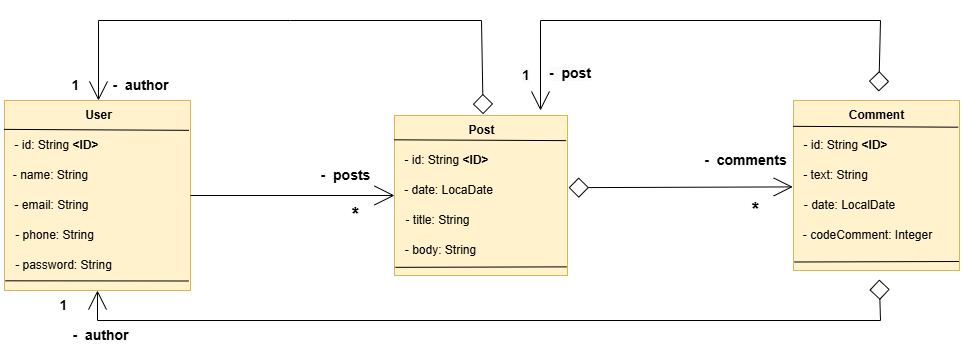

The diagram above was exported from draw.io. Its source (the exported page's mxGraphModel, read from the mxfile embedded in the PNG):
<mxGraphModel dx="1105" dy="586" grid="1" gridSize="10" guides="1" tooltips="1" connect="1" arrows="1" fold="1" page="1" pageScale="1" pageWidth="1654" pageHeight="2336" math="0" shadow="0">
  <root>
    <mxCell id="WIyWlLk6GJQsqaUBKTNV-0" />
    <mxCell id="WIyWlLk6GJQsqaUBKTNV-1" parent="WIyWlLk6GJQsqaUBKTNV-0" />
    <mxCell id="XicN0wCaiLsOPCzFvgXJ-3" value="" style="rounded=0;whiteSpace=wrap;html=1;fillColor=#fff2cc;strokeColor=#d6b656;" vertex="1" parent="WIyWlLk6GJQsqaUBKTNV-1">
      <mxGeometry x="264" y="240" width="186" height="190" as="geometry" />
    </mxCell>
    <mxCell id="XicN0wCaiLsOPCzFvgXJ-4" value="&lt;b&gt;User&lt;/b&gt;" style="text;html=1;align=center;verticalAlign=middle;resizable=0;points=[];autosize=1;strokeColor=none;fillColor=none;" vertex="1" parent="WIyWlLk6GJQsqaUBKTNV-1">
      <mxGeometry x="333" y="240" width="50" height="30" as="geometry" />
    </mxCell>
    <mxCell id="XicN0wCaiLsOPCzFvgXJ-5" value="- id: String &lt;b&gt;&amp;lt;ID&amp;gt;&lt;/b&gt;" style="text;html=1;align=center;verticalAlign=middle;resizable=0;points=[];autosize=1;strokeColor=none;fillColor=none;" vertex="1" parent="WIyWlLk6GJQsqaUBKTNV-1">
      <mxGeometry x="261" y="270" width="110" height="30" as="geometry" />
    </mxCell>
    <mxCell id="XicN0wCaiLsOPCzFvgXJ-6" value="- name: String" style="text;html=1;align=center;verticalAlign=middle;resizable=0;points=[];autosize=1;strokeColor=none;fillColor=none;" vertex="1" parent="WIyWlLk6GJQsqaUBKTNV-1">
      <mxGeometry x="260" y="300" width="100" height="30" as="geometry" />
    </mxCell>
    <mxCell id="XicN0wCaiLsOPCzFvgXJ-7" value="- email: String" style="text;html=1;align=center;verticalAlign=middle;resizable=0;points=[];autosize=1;strokeColor=none;fillColor=none;" vertex="1" parent="WIyWlLk6GJQsqaUBKTNV-1">
      <mxGeometry x="261" y="330" width="100" height="30" as="geometry" />
    </mxCell>
    <mxCell id="XicN0wCaiLsOPCzFvgXJ-8" value="- phone: String" style="text;html=1;align=center;verticalAlign=middle;resizable=0;points=[];autosize=1;strokeColor=none;fillColor=none;" vertex="1" parent="WIyWlLk6GJQsqaUBKTNV-1">
      <mxGeometry x="264" y="360" width="100" height="30" as="geometry" />
    </mxCell>
    <mxCell id="XicN0wCaiLsOPCzFvgXJ-9" value="- password: String" style="text;html=1;align=center;verticalAlign=middle;resizable=0;points=[];autosize=1;strokeColor=none;fillColor=none;" vertex="1" parent="WIyWlLk6GJQsqaUBKTNV-1">
      <mxGeometry x="263" y="390" width="120" height="30" as="geometry" />
    </mxCell>
    <mxCell id="XicN0wCaiLsOPCzFvgXJ-10" value="" style="endArrow=none;html=1;rounded=0;entryX=-0.002;entryY=0.152;entryDx=0;entryDy=0;entryPerimeter=0;exitX=0.992;exitY=0.157;exitDx=0;exitDy=0;exitPerimeter=0;" edge="1" parent="WIyWlLk6GJQsqaUBKTNV-1" source="XicN0wCaiLsOPCzFvgXJ-3" target="XicN0wCaiLsOPCzFvgXJ-3">
      <mxGeometry width="50" height="50" relative="1" as="geometry">
        <mxPoint x="474" y="450" as="sourcePoint" />
        <mxPoint x="524" y="400" as="targetPoint" />
      </mxGeometry>
    </mxCell>
    <mxCell id="XicN0wCaiLsOPCzFvgXJ-11" value="" style="endArrow=none;html=1;rounded=0;entryX=0.004;entryY=0.949;entryDx=0;entryDy=0;entryPerimeter=0;exitX=0.991;exitY=0.95;exitDx=0;exitDy=0;exitPerimeter=0;" edge="1" parent="WIyWlLk6GJQsqaUBKTNV-1" source="XicN0wCaiLsOPCzFvgXJ-3" target="XicN0wCaiLsOPCzFvgXJ-3">
      <mxGeometry width="50" height="50" relative="1" as="geometry">
        <mxPoint x="474" y="448" as="sourcePoint" />
        <mxPoint x="524" y="400" as="targetPoint" />
      </mxGeometry>
    </mxCell>
    <mxCell id="XicN0wCaiLsOPCzFvgXJ-13" value="" style="rounded=0;whiteSpace=wrap;html=1;fillColor=#fff2cc;strokeColor=#d6b656;" vertex="1" parent="WIyWlLk6GJQsqaUBKTNV-1">
      <mxGeometry x="654" y="255" width="173" height="160" as="geometry" />
    </mxCell>
    <mxCell id="XicN0wCaiLsOPCzFvgXJ-14" value="&lt;b&gt;Post&lt;/b&gt;" style="text;html=1;align=center;verticalAlign=middle;resizable=0;points=[];autosize=1;strokeColor=none;fillColor=none;" vertex="1" parent="WIyWlLk6GJQsqaUBKTNV-1">
      <mxGeometry x="715.5" y="255" width="50" height="30" as="geometry" />
    </mxCell>
    <mxCell id="XicN0wCaiLsOPCzFvgXJ-15" value="- id: String &lt;b&gt;&amp;lt;ID&amp;gt;&lt;/b&gt;" style="text;html=1;align=center;verticalAlign=middle;resizable=0;points=[];autosize=1;strokeColor=none;fillColor=none;" vertex="1" parent="WIyWlLk6GJQsqaUBKTNV-1">
      <mxGeometry x="651" y="285" width="110" height="30" as="geometry" />
    </mxCell>
    <mxCell id="XicN0wCaiLsOPCzFvgXJ-16" value="- date: LocaDate" style="text;html=1;align=center;verticalAlign=middle;resizable=0;points=[];autosize=1;strokeColor=none;fillColor=none;" vertex="1" parent="WIyWlLk6GJQsqaUBKTNV-1">
      <mxGeometry x="653" y="315" width="110" height="30" as="geometry" />
    </mxCell>
    <mxCell id="XicN0wCaiLsOPCzFvgXJ-17" value="- title: String" style="text;html=1;align=center;verticalAlign=middle;resizable=0;points=[];autosize=1;strokeColor=none;fillColor=none;" vertex="1" parent="WIyWlLk6GJQsqaUBKTNV-1">
      <mxGeometry x="652" y="345" width="90" height="30" as="geometry" />
    </mxCell>
    <mxCell id="XicN0wCaiLsOPCzFvgXJ-18" value="- body: String" style="text;html=1;align=center;verticalAlign=middle;resizable=0;points=[];autosize=1;strokeColor=none;fillColor=none;" vertex="1" parent="WIyWlLk6GJQsqaUBKTNV-1">
      <mxGeometry x="655" y="375" width="90" height="30" as="geometry" />
    </mxCell>
    <mxCell id="XicN0wCaiLsOPCzFvgXJ-20" value="" style="endArrow=none;html=1;rounded=0;entryX=-0.002;entryY=0.152;entryDx=0;entryDy=0;entryPerimeter=0;exitX=0.992;exitY=0.157;exitDx=0;exitDy=0;exitPerimeter=0;" edge="1" parent="WIyWlLk6GJQsqaUBKTNV-1" source="XicN0wCaiLsOPCzFvgXJ-13" target="XicN0wCaiLsOPCzFvgXJ-13">
      <mxGeometry width="50" height="50" relative="1" as="geometry">
        <mxPoint x="864" y="465" as="sourcePoint" />
        <mxPoint x="914" y="415" as="targetPoint" />
      </mxGeometry>
    </mxCell>
    <mxCell id="XicN0wCaiLsOPCzFvgXJ-21" value="" style="endArrow=none;html=1;rounded=0;entryX=0.005;entryY=0.949;entryDx=0;entryDy=0;entryPerimeter=0;exitX=0.996;exitY=0.946;exitDx=0;exitDy=0;exitPerimeter=0;" edge="1" parent="WIyWlLk6GJQsqaUBKTNV-1" source="XicN0wCaiLsOPCzFvgXJ-13" target="XicN0wCaiLsOPCzFvgXJ-13">
      <mxGeometry width="50" height="50" relative="1" as="geometry">
        <mxPoint x="830" y="406" as="sourcePoint" />
        <mxPoint x="914" y="415" as="targetPoint" />
      </mxGeometry>
    </mxCell>
    <mxCell id="XicN0wCaiLsOPCzFvgXJ-22" value="" style="rounded=0;whiteSpace=wrap;html=1;fillColor=#fff2cc;strokeColor=#d6b656;" vertex="1" parent="WIyWlLk6GJQsqaUBKTNV-1">
      <mxGeometry x="1053" y="240" width="166" height="170" as="geometry" />
    </mxCell>
    <mxCell id="XicN0wCaiLsOPCzFvgXJ-23" value="&lt;b&gt;Comment&lt;/b&gt;" style="text;html=1;align=center;verticalAlign=middle;resizable=0;points=[];autosize=1;strokeColor=none;fillColor=none;" vertex="1" parent="WIyWlLk6GJQsqaUBKTNV-1">
      <mxGeometry x="1096" y="240" width="80" height="30" as="geometry" />
    </mxCell>
    <mxCell id="XicN0wCaiLsOPCzFvgXJ-24" value="- id: String &lt;b&gt;&amp;lt;ID&amp;gt;&lt;/b&gt;" style="text;html=1;align=center;verticalAlign=middle;resizable=0;points=[];autosize=1;strokeColor=none;fillColor=none;" vertex="1" parent="WIyWlLk6GJQsqaUBKTNV-1">
      <mxGeometry x="1050" y="270" width="110" height="30" as="geometry" />
    </mxCell>
    <mxCell id="XicN0wCaiLsOPCzFvgXJ-25" value="- text: String" style="text;html=1;align=center;verticalAlign=middle;resizable=0;points=[];autosize=1;strokeColor=none;fillColor=none;" vertex="1" parent="WIyWlLk6GJQsqaUBKTNV-1">
      <mxGeometry x="1050" y="300" width="90" height="30" as="geometry" />
    </mxCell>
    <mxCell id="XicN0wCaiLsOPCzFvgXJ-26" value="- date: LocalDate" style="text;html=1;align=center;verticalAlign=middle;resizable=0;points=[];autosize=1;strokeColor=none;fillColor=none;" vertex="1" parent="WIyWlLk6GJQsqaUBKTNV-1">
      <mxGeometry x="1054" y="330" width="110" height="30" as="geometry" />
    </mxCell>
    <mxCell id="XicN0wCaiLsOPCzFvgXJ-27" value="- codeComment: Integer" style="text;html=1;align=center;verticalAlign=middle;resizable=0;points=[];autosize=1;strokeColor=none;fillColor=none;" vertex="1" parent="WIyWlLk6GJQsqaUBKTNV-1">
      <mxGeometry x="1052" y="360" width="150" height="30" as="geometry" />
    </mxCell>
    <mxCell id="XicN0wCaiLsOPCzFvgXJ-29" value="" style="endArrow=none;html=1;rounded=0;entryX=-0.002;entryY=0.152;entryDx=0;entryDy=0;entryPerimeter=0;exitX=0.992;exitY=0.157;exitDx=0;exitDy=0;exitPerimeter=0;" edge="1" parent="WIyWlLk6GJQsqaUBKTNV-1" source="XicN0wCaiLsOPCzFvgXJ-22" target="XicN0wCaiLsOPCzFvgXJ-22">
      <mxGeometry width="50" height="50" relative="1" as="geometry">
        <mxPoint x="1263" y="450" as="sourcePoint" />
        <mxPoint x="1313" y="400" as="targetPoint" />
      </mxGeometry>
    </mxCell>
    <mxCell id="XicN0wCaiLsOPCzFvgXJ-30" value="" style="endArrow=none;html=1;rounded=0;exitX=0.997;exitY=0.947;exitDx=0;exitDy=0;exitPerimeter=0;entryX=0.005;entryY=0.95;entryDx=0;entryDy=0;entryPerimeter=0;" edge="1" parent="WIyWlLk6GJQsqaUBKTNV-1" source="XicN0wCaiLsOPCzFvgXJ-22" target="XicN0wCaiLsOPCzFvgXJ-22">
      <mxGeometry width="50" height="50" relative="1" as="geometry">
        <mxPoint x="1220" y="400" as="sourcePoint" />
        <mxPoint x="1054" y="401" as="targetPoint" />
      </mxGeometry>
    </mxCell>
    <mxCell id="XicN0wCaiLsOPCzFvgXJ-31" value="" style="endArrow=open;html=1;rounded=0;endFill=0;startSize=15;endSize=18;" edge="1" parent="WIyWlLk6GJQsqaUBKTNV-1" source="XicN0wCaiLsOPCzFvgXJ-3" target="XicN0wCaiLsOPCzFvgXJ-13">
      <mxGeometry width="50" height="50" relative="1" as="geometry">
        <mxPoint x="790" y="440" as="sourcePoint" />
        <mxPoint x="840" y="390" as="targetPoint" />
      </mxGeometry>
    </mxCell>
    <mxCell id="XicN0wCaiLsOPCzFvgXJ-33" value="" style="endArrow=open;html=1;rounded=0;startArrow=diamond;startFill=0;endSize=17;sourcePerimeterSpacing=9;startSize=18;endFill=0;exitX=0.543;exitY=-0.042;exitDx=0;exitDy=0;exitPerimeter=0;strokeWidth=1;" edge="1" parent="WIyWlLk6GJQsqaUBKTNV-1" source="XicN0wCaiLsOPCzFvgXJ-14" target="XicN0wCaiLsOPCzFvgXJ-4">
      <mxGeometry width="50" height="50" relative="1" as="geometry">
        <mxPoint x="740" y="250" as="sourcePoint" />
        <mxPoint x="650" y="90" as="targetPoint" />
        <Array as="points">
          <mxPoint x="741" y="160" />
          <mxPoint x="550" y="160" />
          <mxPoint x="358" y="160" />
        </Array>
      </mxGeometry>
    </mxCell>
    <mxCell id="XicN0wCaiLsOPCzFvgXJ-35" value="" style="endArrow=open;html=1;rounded=0;startArrow=diamond;startFill=0;endSize=17;sourcePerimeterSpacing=9;startSize=18;endFill=0;exitX=1.006;exitY=0.451;exitDx=0;exitDy=0;exitPerimeter=0;entryX=0.025;entryY=0.88;entryDx=0;entryDy=0;entryPerimeter=0;" edge="1" parent="WIyWlLk6GJQsqaUBKTNV-1" source="XicN0wCaiLsOPCzFvgXJ-13" target="XicN0wCaiLsOPCzFvgXJ-25">
      <mxGeometry width="50" height="50" relative="1" as="geometry">
        <mxPoint x="860" y="610" as="sourcePoint" />
        <mxPoint x="1050" y="325" as="targetPoint" />
        <Array as="points" />
      </mxGeometry>
    </mxCell>
    <mxCell id="XicN0wCaiLsOPCzFvgXJ-36" value="" style="endArrow=open;html=1;rounded=0;startArrow=diamond;startFill=0;endSize=17;sourcePerimeterSpacing=9;startSize=18;endFill=0;" edge="1" parent="WIyWlLk6GJQsqaUBKTNV-1" source="XicN0wCaiLsOPCzFvgXJ-22" target="XicN0wCaiLsOPCzFvgXJ-3">
      <mxGeometry width="50" height="50" relative="1" as="geometry">
        <mxPoint x="1164" y="520" as="sourcePoint" />
        <mxPoint x="350" y="480" as="targetPoint" />
        <Array as="points">
          <mxPoint x="1140" y="460" />
          <mxPoint x="357" y="460" />
        </Array>
      </mxGeometry>
    </mxCell>
    <mxCell id="XicN0wCaiLsOPCzFvgXJ-38" value="&lt;b&gt;&lt;font style=&quot;font-size: 14px;&quot;&gt;-&amp;nbsp; author&lt;/font&gt;&lt;/b&gt;" style="text;html=1;align=center;verticalAlign=middle;resizable=0;points=[];autosize=1;strokeColor=none;fillColor=none;" vertex="1" parent="WIyWlLk6GJQsqaUBKTNV-1">
      <mxGeometry x="360" y="210" width="80" height="30" as="geometry" />
    </mxCell>
    <mxCell id="XicN0wCaiLsOPCzFvgXJ-39" value="&lt;span style=&quot;font-size: 14px;&quot;&gt;&lt;b&gt;1&lt;/b&gt;&lt;/span&gt;" style="text;html=1;align=center;verticalAlign=middle;resizable=0;points=[];autosize=1;strokeColor=none;fillColor=none;" vertex="1" parent="WIyWlLk6GJQsqaUBKTNV-1">
      <mxGeometry x="320" y="210" width="30" height="30" as="geometry" />
    </mxCell>
    <mxCell id="XicN0wCaiLsOPCzFvgXJ-40" value="&lt;span style=&quot;font-size: 14px;&quot;&gt;&lt;b&gt;1&lt;/b&gt;&lt;/span&gt;" style="text;html=1;align=center;verticalAlign=middle;resizable=0;points=[];autosize=1;strokeColor=none;fillColor=none;" vertex="1" parent="WIyWlLk6GJQsqaUBKTNV-1">
      <mxGeometry x="308" y="430" width="30" height="30" as="geometry" />
    </mxCell>
    <mxCell id="XicN0wCaiLsOPCzFvgXJ-41" value="&lt;b&gt;&lt;font style=&quot;font-size: 14px;&quot;&gt;-&amp;nbsp; author&lt;/font&gt;&lt;/b&gt;" style="text;html=1;align=center;verticalAlign=middle;resizable=0;points=[];autosize=1;strokeColor=none;fillColor=none;" vertex="1" parent="WIyWlLk6GJQsqaUBKTNV-1">
      <mxGeometry x="320" y="460" width="80" height="30" as="geometry" />
    </mxCell>
    <mxCell id="XicN0wCaiLsOPCzFvgXJ-42" value="&lt;b&gt;&lt;font style=&quot;font-size: 14px;&quot;&gt;-&amp;nbsp; posts&lt;/font&gt;&lt;/b&gt;" style="text;html=1;align=center;verticalAlign=middle;resizable=0;points=[];autosize=1;strokeColor=none;fillColor=none;" vertex="1" parent="WIyWlLk6GJQsqaUBKTNV-1">
      <mxGeometry x="570" y="300" width="70" height="30" as="geometry" />
    </mxCell>
    <mxCell id="XicN0wCaiLsOPCzFvgXJ-43" value="&lt;b style=&quot;&quot;&gt;&lt;font style=&quot;font-size: 19px;&quot;&gt;*&lt;/font&gt;&lt;/b&gt;" style="text;html=1;align=center;verticalAlign=middle;resizable=0;points=[];autosize=1;strokeColor=none;fillColor=none;" vertex="1" parent="WIyWlLk6GJQsqaUBKTNV-1">
      <mxGeometry x="600" y="335" width="30" height="40" as="geometry" />
    </mxCell>
    <mxCell id="XicN0wCaiLsOPCzFvgXJ-44" value="&lt;b&gt;&lt;font style=&quot;font-size: 14px;&quot;&gt;-&amp;nbsp; comments&lt;/font&gt;&lt;/b&gt;" style="text;html=1;align=center;verticalAlign=middle;resizable=0;points=[];autosize=1;strokeColor=none;fillColor=none;" vertex="1" parent="WIyWlLk6GJQsqaUBKTNV-1">
      <mxGeometry x="950" y="285" width="110" height="30" as="geometry" />
    </mxCell>
    <mxCell id="XicN0wCaiLsOPCzFvgXJ-49" value="&lt;b style=&quot;&quot;&gt;&lt;font style=&quot;font-size: 19px;&quot;&gt;*&lt;/font&gt;&lt;/b&gt;" style="text;html=1;align=center;verticalAlign=middle;resizable=0;points=[];autosize=1;strokeColor=none;fillColor=none;" vertex="1" parent="WIyWlLk6GJQsqaUBKTNV-1">
      <mxGeometry x="1000" y="330" width="30" height="40" as="geometry" />
    </mxCell>
    <mxCell id="XicN0wCaiLsOPCzFvgXJ-50" value="" style="endArrow=open;html=1;rounded=0;startArrow=diamond;startFill=0;endSize=17;sourcePerimeterSpacing=9;startSize=18;endFill=0;" edge="1" parent="WIyWlLk6GJQsqaUBKTNV-1" source="XicN0wCaiLsOPCzFvgXJ-22">
      <mxGeometry width="50" height="50" relative="1" as="geometry">
        <mxPoint x="1120" y="230" as="sourcePoint" />
        <mxPoint x="800" y="250" as="targetPoint" />
        <Array as="points">
          <mxPoint x="1140" y="160" />
          <mxPoint x="800" y="160" />
        </Array>
      </mxGeometry>
    </mxCell>
    <mxCell id="XicN0wCaiLsOPCzFvgXJ-51" value="&lt;b style=&quot;forced-color-adjust: none; color: rgb(0, 0, 0); font-family: Helvetica; font-size: 12px; font-style: normal; font-variant-ligatures: normal; font-variant-caps: normal; letter-spacing: normal; orphans: 2; text-align: center; text-indent: 0px; text-transform: none; widows: 2; word-spacing: 0px; -webkit-text-stroke-width: 0px; white-space: nowrap; background-color: rgb(251, 251, 251); text-decoration-thickness: initial; text-decoration-style: initial; text-decoration-color: initial;&quot;&gt;&lt;font style=&quot;forced-color-adjust: none; font-size: 14px;&quot;&gt;-&amp;nbsp; post&lt;/font&gt;&lt;/b&gt;" style="text;whiteSpace=wrap;html=1;" vertex="1" parent="WIyWlLk6GJQsqaUBKTNV-1">
      <mxGeometry x="807" y="198" width="120" height="40" as="geometry" />
    </mxCell>
    <mxCell id="XicN0wCaiLsOPCzFvgXJ-52" value="&lt;b style=&quot;forced-color-adjust: none; color: rgb(0, 0, 0); font-family: Helvetica; font-size: 14px; font-style: normal; font-variant-ligatures: normal; font-variant-caps: normal; letter-spacing: normal; orphans: 2; text-align: center; text-indent: 0px; text-transform: none; widows: 2; word-spacing: 0px; -webkit-text-stroke-width: 0px; white-space: nowrap; background-color: rgb(251, 251, 251); text-decoration-thickness: initial; text-decoration-style: initial; text-decoration-color: initial;&quot;&gt;1&lt;/b&gt;" style="text;whiteSpace=wrap;html=1;" vertex="1" parent="WIyWlLk6GJQsqaUBKTNV-1">
      <mxGeometry x="780" y="200" width="40" height="40" as="geometry" />
    </mxCell>
  </root>
</mxGraphModel>